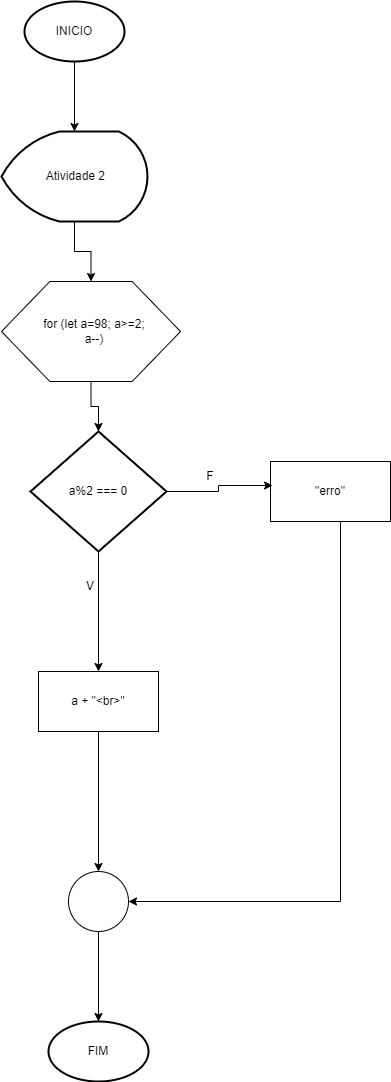

The diagram above was exported from draw.io. Its source (the exported page's mxGraphModel, read from the mxfile embedded in the PNG):
<mxGraphModel dx="712" dy="780" grid="1" gridSize="10" guides="1" tooltips="1" connect="1" arrows="1" fold="1" page="1" pageScale="1" pageWidth="827" pageHeight="1169" math="0" shadow="0">
  <root>
    <mxCell id="0" />
    <mxCell id="1" parent="0" />
    <mxCell id="R6vqtq6CVCsZGy-4tK2d-28" style="edgeStyle=orthogonalEdgeStyle;rounded=0;orthogonalLoop=1;jettySize=auto;html=1;" edge="1" parent="1" source="R6vqtq6CVCsZGy-4tK2d-19" target="R6vqtq6CVCsZGy-4tK2d-20">
      <mxGeometry relative="1" as="geometry" />
    </mxCell>
    <mxCell id="R6vqtq6CVCsZGy-4tK2d-19" value="INICIO" style="strokeWidth=2;html=1;shape=mxgraph.flowchart.start_1;whiteSpace=wrap;" vertex="1" parent="1">
      <mxGeometry x="364" y="40" width="100" height="60" as="geometry" />
    </mxCell>
    <mxCell id="R6vqtq6CVCsZGy-4tK2d-29" style="edgeStyle=orthogonalEdgeStyle;rounded=0;orthogonalLoop=1;jettySize=auto;html=1;entryX=0.5;entryY=0;entryDx=0;entryDy=0;" edge="1" parent="1" source="R6vqtq6CVCsZGy-4tK2d-20" target="R6vqtq6CVCsZGy-4tK2d-21">
      <mxGeometry relative="1" as="geometry" />
    </mxCell>
    <mxCell id="R6vqtq6CVCsZGy-4tK2d-20" value="&amp;nbsp;Atividade 2" style="strokeWidth=2;html=1;shape=mxgraph.flowchart.display;whiteSpace=wrap;" vertex="1" parent="1">
      <mxGeometry x="341" y="170" width="146" height="90" as="geometry" />
    </mxCell>
    <mxCell id="R6vqtq6CVCsZGy-4tK2d-21" value="" style="verticalLabelPosition=bottom;verticalAlign=top;html=1;shape=hexagon;perimeter=hexagonPerimeter2;arcSize=6;size=0.27;" vertex="1" parent="1">
      <mxGeometry x="341" y="320" width="179" height="100" as="geometry" />
    </mxCell>
    <mxCell id="R6vqtq6CVCsZGy-4tK2d-32" style="edgeStyle=orthogonalEdgeStyle;rounded=0;orthogonalLoop=1;jettySize=auto;html=1;exitX=0.5;exitY=1;exitDx=0;exitDy=0;exitPerimeter=0;entryX=0.5;entryY=0;entryDx=0;entryDy=0;" edge="1" parent="1" source="R6vqtq6CVCsZGy-4tK2d-22" target="R6vqtq6CVCsZGy-4tK2d-23">
      <mxGeometry relative="1" as="geometry" />
    </mxCell>
    <mxCell id="R6vqtq6CVCsZGy-4tK2d-22" value="a%2 === 0" style="strokeWidth=2;html=1;shape=mxgraph.flowchart.decision;whiteSpace=wrap;" vertex="1" parent="1">
      <mxGeometry x="370" y="470" width="136" height="120" as="geometry" />
    </mxCell>
    <mxCell id="R6vqtq6CVCsZGy-4tK2d-33" style="edgeStyle=orthogonalEdgeStyle;rounded=0;orthogonalLoop=1;jettySize=auto;html=1;" edge="1" parent="1" source="R6vqtq6CVCsZGy-4tK2d-23" target="R6vqtq6CVCsZGy-4tK2d-25">
      <mxGeometry relative="1" as="geometry" />
    </mxCell>
    <mxCell id="R6vqtq6CVCsZGy-4tK2d-23" value="a + &quot;&amp;lt;br&amp;gt;&quot;" style="rounded=0;whiteSpace=wrap;html=1;" vertex="1" parent="1">
      <mxGeometry x="378" y="710" width="120" height="60" as="geometry" />
    </mxCell>
    <mxCell id="R6vqtq6CVCsZGy-4tK2d-24" value="&quot;erro&quot;" style="rounded=0;whiteSpace=wrap;html=1;" vertex="1" parent="1">
      <mxGeometry x="610" y="500" width="120" height="60" as="geometry" />
    </mxCell>
    <mxCell id="R6vqtq6CVCsZGy-4tK2d-25" value="" style="verticalLabelPosition=bottom;verticalAlign=top;html=1;shape=mxgraph.flowchart.on-page_reference;" vertex="1" parent="1">
      <mxGeometry x="408" y="910" width="60" height="60" as="geometry" />
    </mxCell>
    <mxCell id="R6vqtq6CVCsZGy-4tK2d-26" value="FIM" style="strokeWidth=2;html=1;shape=mxgraph.flowchart.start_1;whiteSpace=wrap;" vertex="1" parent="1">
      <mxGeometry x="388" y="1060" width="100" height="60" as="geometry" />
    </mxCell>
    <mxCell id="R6vqtq6CVCsZGy-4tK2d-27" value="for (let a=98; a&amp;gt;=2; a--)" style="text;strokeColor=none;align=center;fillColor=none;html=1;verticalAlign=middle;whiteSpace=wrap;rounded=0;" vertex="1" parent="1">
      <mxGeometry x="378" y="355" width="112" height="30" as="geometry" />
    </mxCell>
    <mxCell id="R6vqtq6CVCsZGy-4tK2d-30" style="edgeStyle=orthogonalEdgeStyle;rounded=0;orthogonalLoop=1;jettySize=auto;html=1;entryX=0.5;entryY=0;entryDx=0;entryDy=0;entryPerimeter=0;" edge="1" parent="1" source="R6vqtq6CVCsZGy-4tK2d-21" target="R6vqtq6CVCsZGy-4tK2d-22">
      <mxGeometry relative="1" as="geometry" />
    </mxCell>
    <mxCell id="R6vqtq6CVCsZGy-4tK2d-31" style="edgeStyle=orthogonalEdgeStyle;rounded=0;orthogonalLoop=1;jettySize=auto;html=1;entryX=0.017;entryY=0.4;entryDx=0;entryDy=0;entryPerimeter=0;" edge="1" parent="1" source="R6vqtq6CVCsZGy-4tK2d-22" target="R6vqtq6CVCsZGy-4tK2d-24">
      <mxGeometry relative="1" as="geometry" />
    </mxCell>
    <mxCell id="R6vqtq6CVCsZGy-4tK2d-34" style="edgeStyle=orthogonalEdgeStyle;rounded=0;orthogonalLoop=1;jettySize=auto;html=1;entryX=1;entryY=0.5;entryDx=0;entryDy=0;entryPerimeter=0;" edge="1" parent="1" source="R6vqtq6CVCsZGy-4tK2d-24" target="R6vqtq6CVCsZGy-4tK2d-25">
      <mxGeometry relative="1" as="geometry">
        <Array as="points">
          <mxPoint x="680" y="940" />
        </Array>
      </mxGeometry>
    </mxCell>
    <mxCell id="R6vqtq6CVCsZGy-4tK2d-35" style="edgeStyle=orthogonalEdgeStyle;rounded=0;orthogonalLoop=1;jettySize=auto;html=1;entryX=0.5;entryY=0;entryDx=0;entryDy=0;entryPerimeter=0;" edge="1" parent="1" source="R6vqtq6CVCsZGy-4tK2d-25" target="R6vqtq6CVCsZGy-4tK2d-26">
      <mxGeometry relative="1" as="geometry" />
    </mxCell>
    <mxCell id="R6vqtq6CVCsZGy-4tK2d-36" value="V" style="text;strokeColor=none;align=center;fillColor=none;html=1;verticalAlign=middle;whiteSpace=wrap;rounded=0;" vertex="1" parent="1">
      <mxGeometry x="400" y="610" width="60" height="30" as="geometry" />
    </mxCell>
    <mxCell id="R6vqtq6CVCsZGy-4tK2d-37" value="F" style="text;strokeColor=none;align=center;fillColor=none;html=1;verticalAlign=middle;whiteSpace=wrap;rounded=0;" vertex="1" parent="1">
      <mxGeometry x="520" y="500" width="60" height="30" as="geometry" />
    </mxCell>
  </root>
</mxGraphModel>